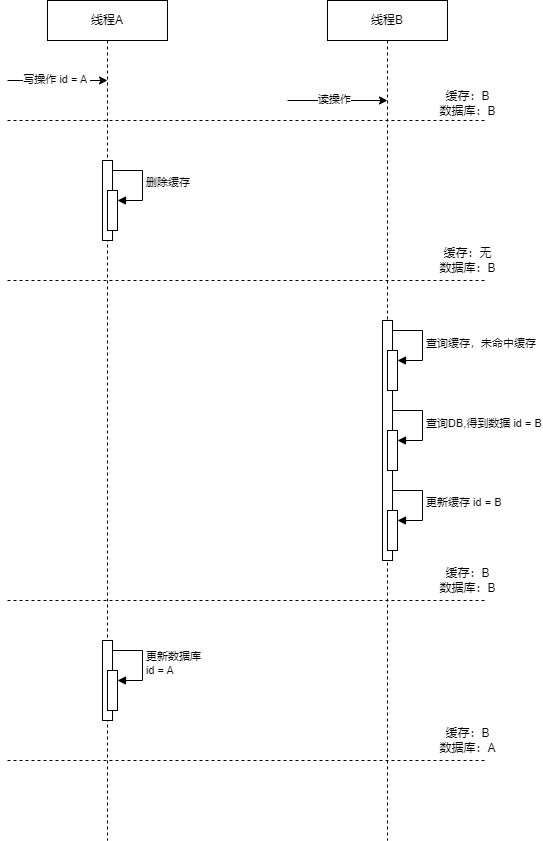

The diagram above was exported from draw.io. Its source (the exported page's mxGraphModel, read from the mxfile embedded in the PNG):
<mxGraphModel dx="1032" dy="1104" grid="1" gridSize="10" guides="1" tooltips="1" connect="1" arrows="1" fold="1" page="1" pageScale="1" pageWidth="827" pageHeight="1169" math="0" shadow="0">
  <root>
    <mxCell id="0" />
    <mxCell id="1" parent="0" />
    <mxCell id="zNUxdT-xkqemT1KSMvEx-4" value="线程A" style="shape=umlLifeline;perimeter=lifelinePerimeter;whiteSpace=wrap;html=1;container=1;dropTarget=0;collapsible=0;recursiveResize=0;outlineConnect=0;portConstraint=eastwest;newEdgeStyle={&quot;curved&quot;:0,&quot;rounded&quot;:0};" parent="1" vertex="1">
      <mxGeometry x="120" y="160" width="120" height="840" as="geometry" />
    </mxCell>
    <mxCell id="zNUxdT-xkqemT1KSMvEx-9" value="" style="html=1;points=[[0,0,0,0,5],[0,1,0,0,-5],[1,0,0,0,5],[1,1,0,0,-5]];perimeter=orthogonalPerimeter;outlineConnect=0;targetShapes=umlLifeline;portConstraint=eastwest;newEdgeStyle={&quot;curved&quot;:0,&quot;rounded&quot;:0};" parent="zNUxdT-xkqemT1KSMvEx-4" vertex="1">
      <mxGeometry x="55" y="160" width="10" height="80" as="geometry" />
    </mxCell>
    <mxCell id="zNUxdT-xkqemT1KSMvEx-22" value="" style="html=1;points=[[0,0,0,0,5],[0,1,0,0,-5],[1,0,0,0,5],[1,1,0,0,-5]];perimeter=orthogonalPerimeter;outlineConnect=0;targetShapes=umlLifeline;portConstraint=eastwest;newEdgeStyle={&quot;curved&quot;:0,&quot;rounded&quot;:0};" parent="zNUxdT-xkqemT1KSMvEx-4" vertex="1">
      <mxGeometry x="60" y="190" width="10" height="40" as="geometry" />
    </mxCell>
    <mxCell id="zNUxdT-xkqemT1KSMvEx-23" value="删除缓存" style="html=1;align=left;spacingLeft=2;endArrow=block;rounded=0;edgeStyle=orthogonalEdgeStyle;curved=0;rounded=0;" parent="zNUxdT-xkqemT1KSMvEx-4" target="zNUxdT-xkqemT1KSMvEx-22" edge="1">
      <mxGeometry x="-0.0057" relative="1" as="geometry">
        <mxPoint x="65" y="170" as="sourcePoint" />
        <Array as="points">
          <mxPoint x="95" y="200" />
        </Array>
        <mxPoint as="offset" />
      </mxGeometry>
    </mxCell>
    <mxCell id="zNUxdT-xkqemT1KSMvEx-45" value="更新数据库&lt;div&gt;id = A&lt;/div&gt;" style="html=1;align=left;spacingLeft=2;endArrow=block;rounded=0;edgeStyle=orthogonalEdgeStyle;curved=0;rounded=0;" parent="zNUxdT-xkqemT1KSMvEx-4" target="zNUxdT-xkqemT1KSMvEx-44" edge="1">
      <mxGeometry relative="1" as="geometry">
        <mxPoint x="65" y="650" as="sourcePoint" />
        <Array as="points">
          <mxPoint x="95" y="680" />
        </Array>
      </mxGeometry>
    </mxCell>
    <mxCell id="zNUxdT-xkqemT1KSMvEx-41" value="" style="html=1;points=[[0,0,0,0,5],[0,1,0,0,-5],[1,0,0,0,5],[1,1,0,0,-5]];perimeter=orthogonalPerimeter;outlineConnect=0;targetShapes=umlLifeline;portConstraint=eastwest;newEdgeStyle={&quot;curved&quot;:0,&quot;rounded&quot;:0};" parent="zNUxdT-xkqemT1KSMvEx-4" vertex="1">
      <mxGeometry x="55" y="640" width="10" height="80" as="geometry" />
    </mxCell>
    <mxCell id="zNUxdT-xkqemT1KSMvEx-44" value="" style="html=1;points=[[0,0,0,0,5],[0,1,0,0,-5],[1,0,0,0,5],[1,1,0,0,-5]];perimeter=orthogonalPerimeter;outlineConnect=0;targetShapes=umlLifeline;portConstraint=eastwest;newEdgeStyle={&quot;curved&quot;:0,&quot;rounded&quot;:0};" parent="zNUxdT-xkqemT1KSMvEx-4" vertex="1">
      <mxGeometry x="60" y="670" width="10" height="40" as="geometry" />
    </mxCell>
    <mxCell id="zNUxdT-xkqemT1KSMvEx-5" value="线程B" style="shape=umlLifeline;perimeter=lifelinePerimeter;whiteSpace=wrap;html=1;container=1;dropTarget=0;collapsible=0;recursiveResize=0;outlineConnect=0;portConstraint=eastwest;newEdgeStyle={&quot;curved&quot;:0,&quot;rounded&quot;:0};" parent="1" vertex="1">
      <mxGeometry x="400" y="160" width="120" height="840" as="geometry" />
    </mxCell>
    <mxCell id="zNUxdT-xkqemT1KSMvEx-31" value="" style="html=1;points=[[0,0,0,0,5],[0,1,0,0,-5],[1,0,0,0,5],[1,1,0,0,-5]];perimeter=orthogonalPerimeter;outlineConnect=0;targetShapes=umlLifeline;portConstraint=eastwest;newEdgeStyle={&quot;curved&quot;:0,&quot;rounded&quot;:0};" parent="zNUxdT-xkqemT1KSMvEx-5" vertex="1">
      <mxGeometry x="55" y="320" width="10" height="240" as="geometry" />
    </mxCell>
    <mxCell id="zNUxdT-xkqemT1KSMvEx-33" value="" style="html=1;points=[[0,0,0,0,5],[0,1,0,0,-5],[1,0,0,0,5],[1,1,0,0,-5]];perimeter=orthogonalPerimeter;outlineConnect=0;targetShapes=umlLifeline;portConstraint=eastwest;newEdgeStyle={&quot;curved&quot;:0,&quot;rounded&quot;:0};" parent="zNUxdT-xkqemT1KSMvEx-5" vertex="1">
      <mxGeometry x="60" y="350" width="10" height="40" as="geometry" />
    </mxCell>
    <mxCell id="zNUxdT-xkqemT1KSMvEx-34" value="查询缓存，未命中缓存" style="html=1;align=left;spacingLeft=2;endArrow=block;rounded=0;edgeStyle=orthogonalEdgeStyle;curved=0;rounded=0;" parent="zNUxdT-xkqemT1KSMvEx-5" target="zNUxdT-xkqemT1KSMvEx-33" edge="1">
      <mxGeometry relative="1" as="geometry">
        <mxPoint x="65" y="330" as="sourcePoint" />
        <Array as="points">
          <mxPoint x="95" y="360" />
        </Array>
      </mxGeometry>
    </mxCell>
    <mxCell id="zNUxdT-xkqemT1KSMvEx-35" value="" style="html=1;points=[[0,0,0,0,5],[0,1,0,0,-5],[1,0,0,0,5],[1,1,0,0,-5]];perimeter=orthogonalPerimeter;outlineConnect=0;targetShapes=umlLifeline;portConstraint=eastwest;newEdgeStyle={&quot;curved&quot;:0,&quot;rounded&quot;:0};" parent="zNUxdT-xkqemT1KSMvEx-5" vertex="1">
      <mxGeometry x="60" y="430" width="10" height="40" as="geometry" />
    </mxCell>
    <mxCell id="zNUxdT-xkqemT1KSMvEx-36" value="查询DB,得到数据 id = B" style="html=1;align=left;spacingLeft=2;endArrow=block;rounded=0;edgeStyle=orthogonalEdgeStyle;curved=0;rounded=0;" parent="zNUxdT-xkqemT1KSMvEx-5" target="zNUxdT-xkqemT1KSMvEx-35" edge="1">
      <mxGeometry relative="1" as="geometry">
        <mxPoint x="65" y="410" as="sourcePoint" />
        <Array as="points">
          <mxPoint x="95" y="440" />
        </Array>
      </mxGeometry>
    </mxCell>
    <mxCell id="zNUxdT-xkqemT1KSMvEx-37" value="" style="html=1;points=[[0,0,0,0,5],[0,1,0,0,-5],[1,0,0,0,5],[1,1,0,0,-5]];perimeter=orthogonalPerimeter;outlineConnect=0;targetShapes=umlLifeline;portConstraint=eastwest;newEdgeStyle={&quot;curved&quot;:0,&quot;rounded&quot;:0};" parent="zNUxdT-xkqemT1KSMvEx-5" vertex="1">
      <mxGeometry x="60" y="510" width="10" height="40" as="geometry" />
    </mxCell>
    <mxCell id="zNUxdT-xkqemT1KSMvEx-38" value="更新缓存 id = B" style="html=1;align=left;spacingLeft=2;endArrow=block;rounded=0;edgeStyle=orthogonalEdgeStyle;curved=0;rounded=0;" parent="zNUxdT-xkqemT1KSMvEx-5" target="zNUxdT-xkqemT1KSMvEx-37" edge="1">
      <mxGeometry x="-0.0057" relative="1" as="geometry">
        <mxPoint x="65" y="490" as="sourcePoint" />
        <Array as="points">
          <mxPoint x="95" y="520" />
        </Array>
        <mxPoint as="offset" />
      </mxGeometry>
    </mxCell>
    <mxCell id="zNUxdT-xkqemT1KSMvEx-7" value="" style="edgeStyle=none;orthogonalLoop=1;jettySize=auto;html=1;rounded=0;" parent="1" edge="1">
      <mxGeometry width="80" relative="1" as="geometry">
        <mxPoint x="80" y="240" as="sourcePoint" />
        <mxPoint x="180" y="240" as="targetPoint" />
        <Array as="points" />
      </mxGeometry>
    </mxCell>
    <mxCell id="zNUxdT-xkqemT1KSMvEx-8" value="写操作 id = A&amp;nbsp;" style="edgeLabel;html=1;align=center;verticalAlign=middle;resizable=0;points=[];" parent="zNUxdT-xkqemT1KSMvEx-7" vertex="1" connectable="0">
      <mxGeometry x="-0.05" y="2" relative="1" as="geometry">
        <mxPoint as="offset" />
      </mxGeometry>
    </mxCell>
    <mxCell id="zNUxdT-xkqemT1KSMvEx-20" value="" style="endArrow=none;dashed=1;html=1;rounded=0;" parent="1" edge="1">
      <mxGeometry width="50" height="50" relative="1" as="geometry">
        <mxPoint x="80" y="280" as="sourcePoint" />
        <mxPoint x="560" y="280" as="targetPoint" />
      </mxGeometry>
    </mxCell>
    <mxCell id="zNUxdT-xkqemT1KSMvEx-21" value="缓存：B&lt;div&gt;数据库：B&lt;/div&gt;" style="text;html=1;align=center;verticalAlign=middle;resizable=0;points=[];autosize=1;strokeColor=none;fillColor=none;" parent="1" vertex="1">
      <mxGeometry x="500" y="243" width="80" height="40" as="geometry" />
    </mxCell>
    <mxCell id="zNUxdT-xkqemT1KSMvEx-24" value="" style="endArrow=none;dashed=1;html=1;rounded=0;" parent="1" edge="1">
      <mxGeometry width="50" height="50" relative="1" as="geometry">
        <mxPoint x="80" y="440" as="sourcePoint" />
        <mxPoint x="560" y="440" as="targetPoint" />
      </mxGeometry>
    </mxCell>
    <mxCell id="zNUxdT-xkqemT1KSMvEx-25" value="缓存：无&lt;div&gt;数据库：B&lt;/div&gt;" style="text;html=1;align=center;verticalAlign=middle;resizable=0;points=[];autosize=1;strokeColor=none;fillColor=none;" parent="1" vertex="1">
      <mxGeometry x="500" y="400" width="80" height="40" as="geometry" />
    </mxCell>
    <mxCell id="zNUxdT-xkqemT1KSMvEx-26" value="" style="edgeStyle=none;orthogonalLoop=1;jettySize=auto;html=1;rounded=0;" parent="1" edge="1">
      <mxGeometry width="80" relative="1" as="geometry">
        <mxPoint x="360" y="260" as="sourcePoint" />
        <mxPoint x="460" y="260" as="targetPoint" />
        <Array as="points" />
      </mxGeometry>
    </mxCell>
    <mxCell id="zNUxdT-xkqemT1KSMvEx-29" value="读操作" style="edgeLabel;html=1;align=center;verticalAlign=middle;resizable=0;points=[];" parent="zNUxdT-xkqemT1KSMvEx-26" vertex="1" connectable="0">
      <mxGeometry x="-0.08" y="2" relative="1" as="geometry">
        <mxPoint as="offset" />
      </mxGeometry>
    </mxCell>
    <mxCell id="zNUxdT-xkqemT1KSMvEx-39" value="" style="endArrow=none;dashed=1;html=1;rounded=0;" parent="1" edge="1">
      <mxGeometry width="50" height="50" relative="1" as="geometry">
        <mxPoint x="80" y="760" as="sourcePoint" />
        <mxPoint x="560" y="760" as="targetPoint" />
      </mxGeometry>
    </mxCell>
    <mxCell id="zNUxdT-xkqemT1KSMvEx-40" value="缓存：B&lt;div&gt;数据库：B&lt;/div&gt;" style="text;html=1;align=center;verticalAlign=middle;resizable=0;points=[];autosize=1;strokeColor=none;fillColor=none;" parent="1" vertex="1">
      <mxGeometry x="500" y="720" width="80" height="40" as="geometry" />
    </mxCell>
    <mxCell id="zNUxdT-xkqemT1KSMvEx-46" value="" style="endArrow=none;dashed=1;html=1;rounded=0;" parent="1" edge="1">
      <mxGeometry width="50" height="50" relative="1" as="geometry">
        <mxPoint x="80" y="920" as="sourcePoint" />
        <mxPoint x="560" y="920" as="targetPoint" />
      </mxGeometry>
    </mxCell>
    <mxCell id="zNUxdT-xkqemT1KSMvEx-47" value="缓存：B&lt;div&gt;数据库：A&lt;/div&gt;" style="text;html=1;align=center;verticalAlign=middle;resizable=0;points=[];autosize=1;strokeColor=none;fillColor=none;" parent="1" vertex="1">
      <mxGeometry x="500" y="880" width="80" height="40" as="geometry" />
    </mxCell>
  </root>
</mxGraphModel>